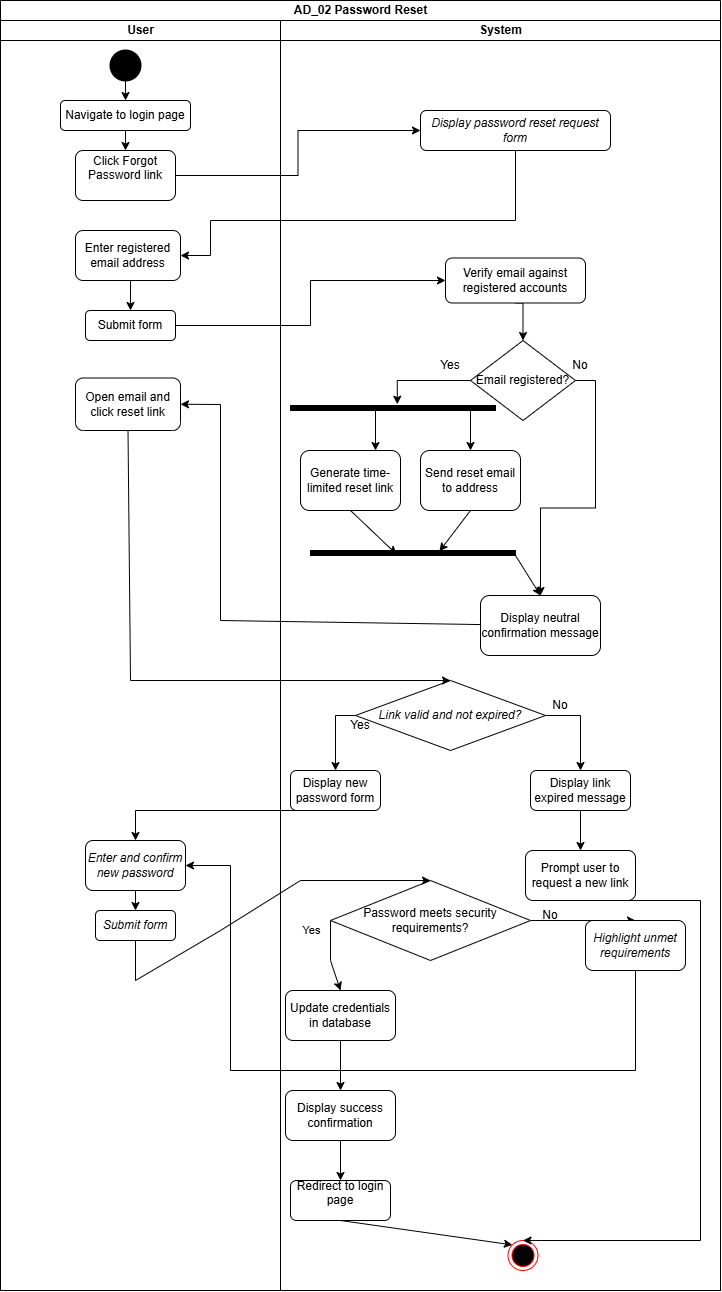

The diagram above was exported from draw.io. Its source (the exported page's mxGraphModel, read from the mxfile embedded in the PNG):
<mxGraphModel dx="2575" dy="1403" grid="1" gridSize="10" guides="1" tooltips="1" connect="1" arrows="1" fold="1" page="1" pageScale="1" pageWidth="850" pageHeight="1100" math="0" shadow="0">
  <root>
    <mxCell id="0" />
    <mxCell id="1" parent="0" />
    <mxCell id="d_Ii6tLT7hHlxe74kgVI-1" parent="1" style="swimlane;childLayout=stackLayout;resizeParent=1;resizeParentMax=0;startSize=20;html=1;strokeColor=#000000;" value="AD_02 Password Reset" vertex="1">
      <mxGeometry height="1290" width="720" x="90" y="10" as="geometry" />
    </mxCell>
    <mxCell id="d_Ii6tLT7hHlxe74kgVI-2" parent="d_Ii6tLT7hHlxe74kgVI-1" style="swimlane;startSize=20;html=1;" value="User" vertex="1">
      <mxGeometry height="1270" width="280" y="20" as="geometry" />
    </mxCell>
    <mxCell id="d_Ii6tLT7hHlxe74kgVI-7" edge="1" parent="d_Ii6tLT7hHlxe74kgVI-2" source="d_Ii6tLT7hHlxe74kgVI-5" style="edgeStyle=orthogonalEdgeStyle;rounded=0;orthogonalLoop=1;jettySize=auto;html=1;exitX=0.5;exitY=1;exitDx=0;exitDy=0;exitPerimeter=0;entryX=0.5;entryY=0;entryDx=0;entryDy=0;" target="d_Ii6tLT7hHlxe74kgVI-6">
      <mxGeometry relative="1" as="geometry" />
    </mxCell>
    <mxCell id="d_Ii6tLT7hHlxe74kgVI-5" parent="d_Ii6tLT7hHlxe74kgVI-2" style="strokeWidth=2;html=1;shape=mxgraph.flowchart.start_2;whiteSpace=wrap;strokeColor=#000000;fillColor=#000000;" value="" vertex="1">
      <mxGeometry height="30" width="30" x="110" y="30" as="geometry" />
    </mxCell>
    <mxCell id="d_Ii6tLT7hHlxe74kgVI-9" edge="1" parent="d_Ii6tLT7hHlxe74kgVI-2" source="d_Ii6tLT7hHlxe74kgVI-6" style="edgeStyle=orthogonalEdgeStyle;rounded=0;orthogonalLoop=1;jettySize=auto;html=1;exitX=0.5;exitY=1;exitDx=0;exitDy=0;entryX=0.5;entryY=0;entryDx=0;entryDy=0;" target="d_Ii6tLT7hHlxe74kgVI-8">
      <mxGeometry relative="1" as="geometry" />
    </mxCell>
    <mxCell id="d_Ii6tLT7hHlxe74kgVI-6" parent="d_Ii6tLT7hHlxe74kgVI-2" style="rounded=1;whiteSpace=wrap;html=1;" value="Navigate to login page" vertex="1">
      <mxGeometry height="30" width="130" x="60" y="80" as="geometry" />
    </mxCell>
    <mxCell id="d_Ii6tLT7hHlxe74kgVI-8" parent="d_Ii6tLT7hHlxe74kgVI-2" style="rounded=1;whiteSpace=wrap;html=1;" value="&#10;Click Forgot Password link&#10;&#10;" vertex="1">
      <mxGeometry height="50" width="100" x="75" y="130" as="geometry" />
    </mxCell>
    <mxCell id="d_Ii6tLT7hHlxe74kgVI-15" edge="1" parent="d_Ii6tLT7hHlxe74kgVI-2" source="d_Ii6tLT7hHlxe74kgVI-12" style="edgeStyle=orthogonalEdgeStyle;rounded=0;orthogonalLoop=1;jettySize=auto;html=1;exitX=0.5;exitY=1;exitDx=0;exitDy=0;entryX=0.5;entryY=0;entryDx=0;entryDy=0;" target="d_Ii6tLT7hHlxe74kgVI-14">
      <mxGeometry relative="1" as="geometry" />
    </mxCell>
    <mxCell id="d_Ii6tLT7hHlxe74kgVI-12" parent="d_Ii6tLT7hHlxe74kgVI-2" style="rounded=1;whiteSpace=wrap;html=1;" value="Enter registered email address" vertex="1">
      <mxGeometry height="50" width="105" x="75" y="210" as="geometry" />
    </mxCell>
    <mxCell id="d_Ii6tLT7hHlxe74kgVI-14" parent="d_Ii6tLT7hHlxe74kgVI-2" style="rounded=1;whiteSpace=wrap;html=1;" value="Submit form" vertex="1">
      <mxGeometry height="30" width="90" x="85" y="290" as="geometry" />
    </mxCell>
    <mxCell id="d_Ii6tLT7hHlxe74kgVI-49" parent="d_Ii6tLT7hHlxe74kgVI-2" style="rounded=1;whiteSpace=wrap;html=1;" value="Open email and click reset link" vertex="1">
      <mxGeometry height="52.5" width="105" x="75" y="357.5" as="geometry" />
    </mxCell>
    <mxCell id="d_Ii6tLT7hHlxe74kgVI-68" edge="1" parent="d_Ii6tLT7hHlxe74kgVI-2" source="d_Ii6tLT7hHlxe74kgVI-64" style="edgeStyle=none;rounded=0;orthogonalLoop=1;jettySize=auto;html=1;exitX=0.5;exitY=1;exitDx=0;exitDy=0;entryX=0.5;entryY=0;entryDx=0;entryDy=0;" target="d_Ii6tLT7hHlxe74kgVI-67">
      <mxGeometry relative="1" as="geometry" />
    </mxCell>
    <mxCell id="d_Ii6tLT7hHlxe74kgVI-64" parent="d_Ii6tLT7hHlxe74kgVI-2" style="rounded=1;whiteSpace=wrap;html=1;" value="&lt;em&gt;Enter and confirm new password&lt;/em&gt;" vertex="1">
      <mxGeometry height="50" width="100" x="85" y="820" as="geometry" />
    </mxCell>
    <mxCell id="d_Ii6tLT7hHlxe74kgVI-67" parent="d_Ii6tLT7hHlxe74kgVI-2" style="rounded=1;whiteSpace=wrap;html=1;" value="&lt;em&gt;Submit form&lt;/em&gt;" vertex="1">
      <mxGeometry height="30" width="80" x="95" y="890" as="geometry" />
    </mxCell>
    <mxCell id="d_Ii6tLT7hHlxe74kgVI-11" edge="1" parent="d_Ii6tLT7hHlxe74kgVI-1" source="d_Ii6tLT7hHlxe74kgVI-8" style="edgeStyle=orthogonalEdgeStyle;rounded=0;orthogonalLoop=1;jettySize=auto;html=1;exitX=1;exitY=0.5;exitDx=0;exitDy=0;" target="d_Ii6tLT7hHlxe74kgVI-10">
      <mxGeometry relative="1" as="geometry" />
    </mxCell>
    <mxCell id="d_Ii6tLT7hHlxe74kgVI-13" edge="1" parent="d_Ii6tLT7hHlxe74kgVI-1" source="d_Ii6tLT7hHlxe74kgVI-10" style="edgeStyle=orthogonalEdgeStyle;rounded=0;orthogonalLoop=1;jettySize=auto;html=1;exitX=0.5;exitY=1;exitDx=0;exitDy=0;entryX=1;entryY=0.5;entryDx=0;entryDy=0;" target="d_Ii6tLT7hHlxe74kgVI-12">
      <mxGeometry relative="1" as="geometry">
        <Array as="points">
          <mxPoint x="515" y="220" />
          <mxPoint x="210" y="220" />
          <mxPoint x="210" y="255" />
        </Array>
      </mxGeometry>
    </mxCell>
    <mxCell id="d_Ii6tLT7hHlxe74kgVI-17" edge="1" parent="d_Ii6tLT7hHlxe74kgVI-1" source="d_Ii6tLT7hHlxe74kgVI-14" style="edgeStyle=orthogonalEdgeStyle;rounded=0;orthogonalLoop=1;jettySize=auto;html=1;exitX=1;exitY=0.5;exitDx=0;exitDy=0;entryX=0;entryY=0.5;entryDx=0;entryDy=0;" target="d_Ii6tLT7hHlxe74kgVI-16">
      <mxGeometry relative="1" as="geometry" />
    </mxCell>
    <mxCell id="d_Ii6tLT7hHlxe74kgVI-3" parent="d_Ii6tLT7hHlxe74kgVI-1" style="swimlane;startSize=20;html=1;" value="System" vertex="1">
      <mxGeometry height="1270" width="440" x="280" y="20" as="geometry" />
    </mxCell>
    <mxCell id="d_Ii6tLT7hHlxe74kgVI-47" edge="1" parent="d_Ii6tLT7hHlxe74kgVI-3" source="d_Ii6tLT7hHlxe74kgVI-26" style="edgeStyle=none;rounded=0;orthogonalLoop=1;jettySize=auto;html=1;entryX=0.75;entryY=0;entryDx=0;entryDy=0;" target="d_Ii6tLT7hHlxe74kgVI-39">
      <mxGeometry relative="1" as="geometry" />
    </mxCell>
    <mxCell id="d_Ii6tLT7hHlxe74kgVI-48" edge="1" parent="d_Ii6tLT7hHlxe74kgVI-3" source="d_Ii6tLT7hHlxe74kgVI-26" style="edgeStyle=none;rounded=0;orthogonalLoop=1;jettySize=auto;html=1;entryX=0.5;entryY=0;entryDx=0;entryDy=0;" target="d_Ii6tLT7hHlxe74kgVI-40">
      <mxGeometry relative="1" as="geometry" />
    </mxCell>
    <mxCell id="d_Ii6tLT7hHlxe74kgVI-26" parent="d_Ii6tLT7hHlxe74kgVI-3" style="html=1;points=[];perimeter=orthogonalPerimeter;fillColor=strokeColor;rotation=-90;" value="" vertex="1">
      <mxGeometry height="205" width="5" x="110" y="285" as="geometry" />
    </mxCell>
    <mxCell id="d_Ii6tLT7hHlxe74kgVI-10" parent="d_Ii6tLT7hHlxe74kgVI-3" style="rounded=1;whiteSpace=wrap;html=1;" value="&lt;em&gt;Display password reset request form&lt;/em&gt;" vertex="1">
      <mxGeometry height="40" width="190" x="140" y="90" as="geometry" />
    </mxCell>
    <mxCell id="d_Ii6tLT7hHlxe74kgVI-19" edge="1" parent="d_Ii6tLT7hHlxe74kgVI-3" source="d_Ii6tLT7hHlxe74kgVI-16" style="edgeStyle=orthogonalEdgeStyle;rounded=0;orthogonalLoop=1;jettySize=auto;html=1;exitX=0.5;exitY=1;exitDx=0;exitDy=0;entryX=0.5;entryY=0;entryDx=0;entryDy=0;" target="d_Ii6tLT7hHlxe74kgVI-18">
      <mxGeometry relative="1" as="geometry" />
    </mxCell>
    <mxCell id="d_Ii6tLT7hHlxe74kgVI-16" parent="d_Ii6tLT7hHlxe74kgVI-3" style="rounded=1;whiteSpace=wrap;html=1;" value="Verify email against registered accounts" vertex="1">
      <mxGeometry height="45" width="140" x="165" y="237.5" as="geometry" />
    </mxCell>
    <mxCell id="d_Ii6tLT7hHlxe74kgVI-23" edge="1" parent="d_Ii6tLT7hHlxe74kgVI-3" source="d_Ii6tLT7hHlxe74kgVI-18" style="edgeStyle=orthogonalEdgeStyle;rounded=0;orthogonalLoop=1;jettySize=auto;html=1;exitX=1;exitY=0.5;exitDx=0;exitDy=0;entryX=0.5;entryY=0;entryDx=0;entryDy=0;" target="d_Ii6tLT7hHlxe74kgVI-20">
      <mxGeometry relative="1" as="geometry">
        <mxPoint x="200" y="465" as="targetPoint" />
      </mxGeometry>
    </mxCell>
    <mxCell id="d_Ii6tLT7hHlxe74kgVI-18" parent="d_Ii6tLT7hHlxe74kgVI-3" style="rhombus;whiteSpace=wrap;html=1;" value="Email registered?" vertex="1">
      <mxGeometry height="80" width="105" x="190" y="320" as="geometry" />
    </mxCell>
    <mxCell id="d_Ii6tLT7hHlxe74kgVI-20" parent="d_Ii6tLT7hHlxe74kgVI-3" style="rounded=1;whiteSpace=wrap;html=1;" value="Display neutral confirmation message" vertex="1">
      <mxGeometry height="60" width="120" x="200" y="575" as="geometry" />
    </mxCell>
    <mxCell id="d_Ii6tLT7hHlxe74kgVI-25" parent="d_Ii6tLT7hHlxe74kgVI-3" style="text;html=1;whiteSpace=wrap;strokeColor=none;fillColor=none;align=center;verticalAlign=middle;rounded=0;" value="No" vertex="1">
      <mxGeometry height="30" width="60" x="270" y="330" as="geometry" />
    </mxCell>
    <mxCell id="d_Ii6tLT7hHlxe74kgVI-37" edge="1" parent="d_Ii6tLT7hHlxe74kgVI-3" source="d_Ii6tLT7hHlxe74kgVI-18" style="edgeStyle=orthogonalEdgeStyle;rounded=0;orthogonalLoop=1;jettySize=auto;html=1;exitX=0;exitY=0.5;exitDx=0;exitDy=0;entryX=1.25;entryY=0.521;entryDx=0;entryDy=0;entryPerimeter=0;" target="d_Ii6tLT7hHlxe74kgVI-26">
      <mxGeometry relative="1" as="geometry" />
    </mxCell>
    <mxCell id="d_Ii6tLT7hHlxe74kgVI-38" parent="d_Ii6tLT7hHlxe74kgVI-3" style="text;html=1;whiteSpace=wrap;strokeColor=none;fillColor=none;align=center;verticalAlign=middle;rounded=0;" value="Yes" vertex="1">
      <mxGeometry height="30" width="60" x="140" y="330" as="geometry" />
    </mxCell>
    <mxCell id="d_Ii6tLT7hHlxe74kgVI-39" parent="d_Ii6tLT7hHlxe74kgVI-3" style="rounded=1;whiteSpace=wrap;html=1;" value="Generate time-limited reset link" vertex="1">
      <mxGeometry height="60" width="100" x="20" y="430" as="geometry" />
    </mxCell>
    <mxCell id="d_Ii6tLT7hHlxe74kgVI-40" parent="d_Ii6tLT7hHlxe74kgVI-3" style="rounded=1;whiteSpace=wrap;html=1;" value="Send reset email to address" vertex="1">
      <mxGeometry height="60" width="100" x="140" y="430" as="geometry" />
    </mxCell>
    <mxCell id="d_Ii6tLT7hHlxe74kgVI-46" edge="1" parent="d_Ii6tLT7hHlxe74kgVI-3" source="d_Ii6tLT7hHlxe74kgVI-42" style="edgeStyle=none;rounded=0;orthogonalLoop=1;jettySize=auto;html=1;entryX=0.5;entryY=0;entryDx=0;entryDy=0;" target="d_Ii6tLT7hHlxe74kgVI-20">
      <mxGeometry relative="1" as="geometry" />
    </mxCell>
    <mxCell id="d_Ii6tLT7hHlxe74kgVI-42" parent="d_Ii6tLT7hHlxe74kgVI-3" style="html=1;points=[];perimeter=orthogonalPerimeter;fillColor=strokeColor;rotation=-90;" value="" vertex="1">
      <mxGeometry height="205" width="5" x="130" y="430" as="geometry" />
    </mxCell>
    <mxCell id="d_Ii6tLT7hHlxe74kgVI-44" edge="1" parent="d_Ii6tLT7hHlxe74kgVI-3" source="d_Ii6tLT7hHlxe74kgVI-39" style="edgeStyle=none;rounded=0;orthogonalLoop=1;jettySize=auto;html=1;exitX=0.5;exitY=1;exitDx=0;exitDy=0;entryX=0.25;entryY=0.42;entryDx=0;entryDy=0;entryPerimeter=0;" target="d_Ii6tLT7hHlxe74kgVI-42">
      <mxGeometry relative="1" as="geometry" />
    </mxCell>
    <mxCell id="d_Ii6tLT7hHlxe74kgVI-45" edge="1" parent="d_Ii6tLT7hHlxe74kgVI-3" source="d_Ii6tLT7hHlxe74kgVI-40" style="edgeStyle=none;rounded=0;orthogonalLoop=1;jettySize=auto;html=1;exitX=0.5;exitY=1;exitDx=0;exitDy=0;entryX=0.85;entryY=0.629;entryDx=0;entryDy=0;entryPerimeter=0;" target="d_Ii6tLT7hHlxe74kgVI-42">
      <mxGeometry relative="1" as="geometry" />
    </mxCell>
    <mxCell id="d_Ii6tLT7hHlxe74kgVI-56" edge="1" parent="d_Ii6tLT7hHlxe74kgVI-3" source="d_Ii6tLT7hHlxe74kgVI-51" style="edgeStyle=none;rounded=0;orthogonalLoop=1;jettySize=auto;html=1;exitX=0;exitY=0.5;exitDx=0;exitDy=0;entryX=0.5;entryY=0;entryDx=0;entryDy=0;" target="d_Ii6tLT7hHlxe74kgVI-54">
      <mxGeometry relative="1" as="geometry">
        <Array as="points">
          <mxPoint x="55" y="695" />
        </Array>
      </mxGeometry>
    </mxCell>
    <mxCell id="d_Ii6tLT7hHlxe74kgVI-60" edge="1" parent="d_Ii6tLT7hHlxe74kgVI-3" source="d_Ii6tLT7hHlxe74kgVI-51" style="edgeStyle=none;rounded=0;orthogonalLoop=1;jettySize=auto;html=1;exitX=1;exitY=0.5;exitDx=0;exitDy=0;entryX=0.5;entryY=0;entryDx=0;entryDy=0;" target="d_Ii6tLT7hHlxe74kgVI-59">
      <mxGeometry relative="1" as="geometry">
        <Array as="points">
          <mxPoint x="300" y="695" />
        </Array>
        <mxPoint x="300" y="695.3333333333333" as="targetPoint" />
      </mxGeometry>
    </mxCell>
    <mxCell id="d_Ii6tLT7hHlxe74kgVI-51" parent="d_Ii6tLT7hHlxe74kgVI-3" style="rhombus;whiteSpace=wrap;html=1;" value="&lt;em&gt;Link valid and not expired?&lt;/em&gt;" vertex="1">
      <mxGeometry height="70" width="190" x="75" y="660" as="geometry" />
    </mxCell>
    <mxCell id="d_Ii6tLT7hHlxe74kgVI-54" parent="d_Ii6tLT7hHlxe74kgVI-3" style="rounded=1;whiteSpace=wrap;html=1;" value="Display new password form" vertex="1">
      <mxGeometry height="40" width="90" x="10" y="750" as="geometry" />
    </mxCell>
    <mxCell id="d_Ii6tLT7hHlxe74kgVI-63" edge="1" parent="d_Ii6tLT7hHlxe74kgVI-3" source="d_Ii6tLT7hHlxe74kgVI-59" style="edgeStyle=none;rounded=0;orthogonalLoop=1;jettySize=auto;html=1;exitX=0.5;exitY=1;exitDx=0;exitDy=0;entryX=0.5;entryY=0;entryDx=0;entryDy=0;" target="d_Ii6tLT7hHlxe74kgVI-62">
      <mxGeometry relative="1" as="geometry" />
    </mxCell>
    <mxCell id="d_Ii6tLT7hHlxe74kgVI-59" parent="d_Ii6tLT7hHlxe74kgVI-3" style="rounded=1;whiteSpace=wrap;html=1;" value="Display link expired message" vertex="1">
      <mxGeometry height="40" width="100" x="250" y="750" as="geometry" />
    </mxCell>
    <mxCell id="d_Ii6tLT7hHlxe74kgVI-61" parent="d_Ii6tLT7hHlxe74kgVI-3" style="text;html=1;whiteSpace=wrap;strokeColor=none;fillColor=none;align=center;verticalAlign=middle;rounded=0;" value="No" vertex="1">
      <mxGeometry height="30" width="60" x="250" y="670" as="geometry" />
    </mxCell>
    <mxCell id="d_Ii6tLT7hHlxe74kgVI-62" parent="d_Ii6tLT7hHlxe74kgVI-3" style="rounded=1;whiteSpace=wrap;html=1;" value="Prompt user to request a new link" vertex="1">
      <mxGeometry height="50" width="110" x="245" y="830" as="geometry" />
    </mxCell>
    <mxCell id="d_Ii6tLT7hHlxe74kgVI-73" edge="1" parent="d_Ii6tLT7hHlxe74kgVI-3" source="d_Ii6tLT7hHlxe74kgVI-69" style="edgeStyle=none;rounded=0;orthogonalLoop=1;jettySize=auto;html=1;exitX=1;exitY=0.5;exitDx=0;exitDy=0;entryX=0.5;entryY=0;entryDx=0;entryDy=0;" target="d_Ii6tLT7hHlxe74kgVI-71">
      <mxGeometry relative="1" as="geometry" />
    </mxCell>
    <mxCell id="d_Ii6tLT7hHlxe74kgVI-77" edge="1" parent="d_Ii6tLT7hHlxe74kgVI-3" source="d_Ii6tLT7hHlxe74kgVI-69" style="edgeStyle=none;rounded=0;orthogonalLoop=1;jettySize=auto;html=1;exitX=0;exitY=0.5;exitDx=0;exitDy=0;entryX=0.5;entryY=0;entryDx=0;entryDy=0;" target="d_Ii6tLT7hHlxe74kgVI-76">
      <mxGeometry relative="1" as="geometry">
        <Array as="points">
          <mxPoint x="50" y="940" />
        </Array>
      </mxGeometry>
    </mxCell>
    <mxCell id="d_Ii6tLT7hHlxe74kgVI-78" connectable="0" parent="d_Ii6tLT7hHlxe74kgVI-77" style="edgeLabel;html=1;align=center;verticalAlign=middle;resizable=0;points=[];" value="Yes" vertex="1">
      <mxGeometry relative="1" x="-0.4899" y="-3" as="geometry">
        <mxPoint x="-17" y="-9" as="offset" />
      </mxGeometry>
    </mxCell>
    <mxCell id="d_Ii6tLT7hHlxe74kgVI-69" parent="d_Ii6tLT7hHlxe74kgVI-3" style="rhombus;whiteSpace=wrap;html=1;" value="Password meets security requirements?" vertex="1">
      <mxGeometry height="80" width="200" x="50" y="860" as="geometry" />
    </mxCell>
    <mxCell id="d_Ii6tLT7hHlxe74kgVI-71" parent="d_Ii6tLT7hHlxe74kgVI-3" style="rounded=1;whiteSpace=wrap;html=1;" value="&lt;em&gt;Highlight unmet requirements&lt;/em&gt;" vertex="1">
      <mxGeometry height="50" width="100" x="305" y="900" as="geometry" />
    </mxCell>
    <mxCell id="d_Ii6tLT7hHlxe74kgVI-81" edge="1" parent="d_Ii6tLT7hHlxe74kgVI-3" source="d_Ii6tLT7hHlxe74kgVI-76" style="edgeStyle=none;rounded=0;orthogonalLoop=1;jettySize=auto;html=1;exitX=0.5;exitY=1;exitDx=0;exitDy=0;entryX=0.5;entryY=0;entryDx=0;entryDy=0;" target="d_Ii6tLT7hHlxe74kgVI-80">
      <mxGeometry relative="1" as="geometry" />
    </mxCell>
    <mxCell id="d_Ii6tLT7hHlxe74kgVI-76" parent="d_Ii6tLT7hHlxe74kgVI-3" style="rounded=1;whiteSpace=wrap;html=1;" value="Update credentials in database" vertex="1">
      <mxGeometry height="50" width="110" x="5" y="970" as="geometry" />
    </mxCell>
    <mxCell id="d_Ii6tLT7hHlxe74kgVI-83" edge="1" parent="d_Ii6tLT7hHlxe74kgVI-3" source="d_Ii6tLT7hHlxe74kgVI-80" style="edgeStyle=none;rounded=0;orthogonalLoop=1;jettySize=auto;html=1;exitX=0.5;exitY=1;exitDx=0;exitDy=0;entryX=0.5;entryY=0;entryDx=0;entryDy=0;" target="d_Ii6tLT7hHlxe74kgVI-75">
      <mxGeometry relative="1" as="geometry" />
    </mxCell>
    <mxCell id="d_Ii6tLT7hHlxe74kgVI-80" parent="d_Ii6tLT7hHlxe74kgVI-3" style="rounded=1;whiteSpace=wrap;html=1;" value="Display success confirmation" vertex="1">
      <mxGeometry height="50" width="110" x="5" y="1070" as="geometry" />
    </mxCell>
    <mxCell id="d_Ii6tLT7hHlxe74kgVI-87" edge="1" parent="d_Ii6tLT7hHlxe74kgVI-3" source="d_Ii6tLT7hHlxe74kgVI-75" style="edgeStyle=none;rounded=0;orthogonalLoop=1;jettySize=auto;html=1;exitX=0.5;exitY=1;exitDx=0;exitDy=0;entryX=0;entryY=0;entryDx=0;entryDy=0;" target="d_Ii6tLT7hHlxe74kgVI-86">
      <mxGeometry relative="1" as="geometry" />
    </mxCell>
    <mxCell id="d_Ii6tLT7hHlxe74kgVI-75" parent="d_Ii6tLT7hHlxe74kgVI-3" style="rounded=1;whiteSpace=wrap;html=1;" value="&#10;Redirect to login page&#10;&#10;" vertex="1">
      <mxGeometry height="40" width="100" x="10" y="1160" as="geometry" />
    </mxCell>
    <mxCell id="d_Ii6tLT7hHlxe74kgVI-86" parent="d_Ii6tLT7hHlxe74kgVI-3" style="ellipse;html=1;shape=endState;fillColor=#000000;strokeColor=#ff0000;" value="" vertex="1">
      <mxGeometry height="30" width="30" x="227.5" y="1220" as="geometry" />
    </mxCell>
    <mxCell id="d_Ii6tLT7hHlxe74kgVI-50" edge="1" parent="d_Ii6tLT7hHlxe74kgVI-1" source="d_Ii6tLT7hHlxe74kgVI-20" style="edgeStyle=none;rounded=0;orthogonalLoop=1;jettySize=auto;html=1;entryX=1;entryY=0.5;entryDx=0;entryDy=0;" target="d_Ii6tLT7hHlxe74kgVI-49">
      <mxGeometry relative="1" as="geometry">
        <Array as="points">
          <mxPoint x="220" y="620" />
          <mxPoint x="220" y="404" />
        </Array>
      </mxGeometry>
    </mxCell>
    <mxCell id="d_Ii6tLT7hHlxe74kgVI-52" edge="1" parent="d_Ii6tLT7hHlxe74kgVI-1" source="d_Ii6tLT7hHlxe74kgVI-49" style="edgeStyle=none;rounded=0;orthogonalLoop=1;jettySize=auto;html=1;exitX=0.5;exitY=1;exitDx=0;exitDy=0;entryX=0.5;entryY=0;entryDx=0;entryDy=0;" target="d_Ii6tLT7hHlxe74kgVI-51">
      <mxGeometry relative="1" as="geometry">
        <Array as="points">
          <mxPoint x="130" y="680" />
        </Array>
      </mxGeometry>
    </mxCell>
    <mxCell id="d_Ii6tLT7hHlxe74kgVI-66" edge="1" parent="d_Ii6tLT7hHlxe74kgVI-1" source="d_Ii6tLT7hHlxe74kgVI-54" style="edgeStyle=none;rounded=0;orthogonalLoop=1;jettySize=auto;html=1;exitX=0.5;exitY=1;exitDx=0;exitDy=0;" target="d_Ii6tLT7hHlxe74kgVI-64">
      <mxGeometry relative="1" as="geometry">
        <Array as="points">
          <mxPoint x="135" y="810" />
        </Array>
      </mxGeometry>
    </mxCell>
    <mxCell id="d_Ii6tLT7hHlxe74kgVI-70" edge="1" parent="d_Ii6tLT7hHlxe74kgVI-1" source="d_Ii6tLT7hHlxe74kgVI-67" style="edgeStyle=none;rounded=0;orthogonalLoop=1;jettySize=auto;html=1;exitX=0.5;exitY=1;exitDx=0;exitDy=0;entryX=0.5;entryY=0;entryDx=0;entryDy=0;" target="d_Ii6tLT7hHlxe74kgVI-69">
      <mxGeometry relative="1" as="geometry">
        <Array as="points">
          <mxPoint x="135" y="980" />
          <mxPoint x="220" y="930" />
          <mxPoint x="300" y="880" />
        </Array>
      </mxGeometry>
    </mxCell>
    <mxCell id="d_Ii6tLT7hHlxe74kgVI-85" edge="1" parent="d_Ii6tLT7hHlxe74kgVI-1" source="d_Ii6tLT7hHlxe74kgVI-71" style="edgeStyle=none;rounded=0;orthogonalLoop=1;jettySize=auto;html=1;entryX=1;entryY=0.5;entryDx=0;entryDy=0;" target="d_Ii6tLT7hHlxe74kgVI-64">
      <mxGeometry relative="1" as="geometry">
        <Array as="points">
          <mxPoint x="635" y="1070" />
          <mxPoint x="230" y="1070" />
          <mxPoint x="230" y="865" />
        </Array>
      </mxGeometry>
    </mxCell>
    <mxCell id="d_Ii6tLT7hHlxe74kgVI-58" parent="1" style="text;html=1;whiteSpace=wrap;strokeColor=none;fillColor=none;align=center;verticalAlign=middle;rounded=0;" value="Yes" vertex="1">
      <mxGeometry height="30" width="60" x="420" y="720" as="geometry" />
    </mxCell>
    <mxCell id="d_Ii6tLT7hHlxe74kgVI-88" edge="1" parent="1" source="d_Ii6tLT7hHlxe74kgVI-74" style="edgeStyle=none;rounded=0;orthogonalLoop=1;jettySize=auto;html=1;exitX=1;exitY=0;exitDx=0;exitDy=0;entryX=0.5;entryY=0;entryDx=0;entryDy=0;" target="d_Ii6tLT7hHlxe74kgVI-86">
      <mxGeometry relative="1" as="geometry">
        <Array as="points">
          <mxPoint x="790" y="910" />
          <mxPoint x="790" y="1250" />
        </Array>
        <mxPoint x="650" y="1180" as="targetPoint" />
      </mxGeometry>
    </mxCell>
    <mxCell id="d_Ii6tLT7hHlxe74kgVI-74" parent="1" style="text;html=1;whiteSpace=wrap;strokeColor=none;fillColor=none;align=center;verticalAlign=middle;rounded=0;" value="No" vertex="1">
      <mxGeometry height="30" width="60" x="610" y="910" as="geometry" />
    </mxCell>
  </root>
</mxGraphModel>